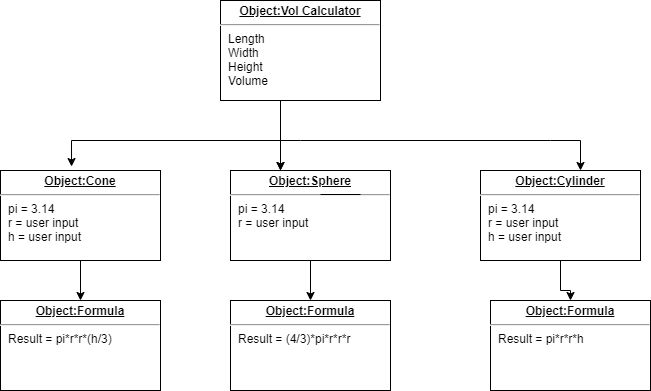

The diagram above was exported from draw.io. Its source (the exported page's mxGraphModel, read from the mxfile embedded in the PNG):
<mxGraphModel dx="1102" dy="566" grid="1" gridSize="10" guides="1" tooltips="1" connect="1" arrows="1" fold="1" page="1" pageScale="1" pageWidth="850" pageHeight="1100" math="0" shadow="0">
  <root>
    <mxCell id="0" />
    <mxCell id="1" parent="0" />
    <mxCell id="_l0PNKUd5Ae6Ppuo91F7-7" value="" style="shape=link;html=1;" edge="1" parent="1">
      <mxGeometry width="100" relative="1" as="geometry">
        <mxPoint x="280" y="80" as="sourcePoint" />
        <mxPoint x="280" y="80" as="targetPoint" />
      </mxGeometry>
    </mxCell>
    <mxCell id="_l0PNKUd5Ae6Ppuo91F7-59" value="&lt;p style=&quot;margin: 0px ; margin-top: 4px ; text-align: center ; text-decoration: underline&quot;&gt;&lt;b&gt;Object:Vol Calculator&lt;/b&gt;&lt;/p&gt;&lt;hr&gt;&lt;p style=&quot;margin: 0px ; margin-left: 8px&quot;&gt;Length&amp;nbsp;&lt;br&gt;Width&lt;/p&gt;&lt;p style=&quot;margin: 0px ; margin-left: 8px&quot;&gt;Height&lt;br&gt;Volume&lt;/p&gt;" style="verticalAlign=top;align=left;overflow=fill;fontSize=12;fontFamily=Helvetica;html=1;" vertex="1" parent="1">
      <mxGeometry x="300" y="40" width="160" height="100" as="geometry" />
    </mxCell>
    <mxCell id="_l0PNKUd5Ae6Ppuo91F7-79" value="" style="edgeStyle=orthogonalEdgeStyle;rounded=0;orthogonalLoop=1;jettySize=auto;html=1;" edge="1" parent="1" source="_l0PNKUd5Ae6Ppuo91F7-60" target="_l0PNKUd5Ae6Ppuo91F7-66">
      <mxGeometry relative="1" as="geometry" />
    </mxCell>
    <mxCell id="_l0PNKUd5Ae6Ppuo91F7-60" value="&lt;p style=&quot;margin: 0px ; margin-top: 4px ; text-align: center ; text-decoration: underline&quot;&gt;&lt;b&gt;Object:Cone&lt;/b&gt;&lt;/p&gt;&lt;hr&gt;&lt;p style=&quot;margin: 0px ; margin-left: 8px&quot;&gt;pi = 3.14&lt;br&gt;r = user input&lt;br&gt;h = user input&amp;nbsp;&lt;/p&gt;&lt;p style=&quot;margin: 0px ; margin-left: 8px&quot;&gt;&lt;br&gt;&lt;/p&gt;" style="verticalAlign=top;align=left;overflow=fill;fontSize=12;fontFamily=Helvetica;html=1;" vertex="1" parent="1">
      <mxGeometry x="80" y="210" width="160" height="90" as="geometry" />
    </mxCell>
    <mxCell id="_l0PNKUd5Ae6Ppuo91F7-77" value="" style="edgeStyle=orthogonalEdgeStyle;rounded=0;orthogonalLoop=1;jettySize=auto;html=1;" edge="1" parent="1" source="_l0PNKUd5Ae6Ppuo91F7-61" target="_l0PNKUd5Ae6Ppuo91F7-67">
      <mxGeometry relative="1" as="geometry" />
    </mxCell>
    <mxCell id="_l0PNKUd5Ae6Ppuo91F7-61" value="&lt;p style=&quot;margin: 0px ; margin-top: 4px ; text-align: center ; text-decoration: underline&quot;&gt;&lt;b&gt;Object:Sphere&lt;/b&gt;&lt;/p&gt;&lt;hr&gt;&lt;p style=&quot;margin: 0px ; margin-left: 8px&quot;&gt;pi = 3.14&lt;br&gt;r = user input&lt;br&gt;&lt;/p&gt;" style="verticalAlign=top;align=left;overflow=fill;fontSize=12;fontFamily=Helvetica;html=1;" vertex="1" parent="1">
      <mxGeometry x="310" y="210" width="160" height="90" as="geometry" />
    </mxCell>
    <mxCell id="_l0PNKUd5Ae6Ppuo91F7-66" value="&lt;p style=&quot;margin: 0px ; margin-top: 4px ; text-align: center ; text-decoration: underline&quot;&gt;&lt;b&gt;Object:Formula&lt;/b&gt;&lt;/p&gt;&lt;hr&gt;&lt;p style=&quot;margin: 0px ; margin-left: 8px&quot;&gt;Result = pi*r*r*(h/3)&lt;/p&gt;&lt;p style=&quot;margin: 0px ; margin-left: 8px&quot;&gt;&lt;br&gt;&lt;/p&gt;" style="verticalAlign=top;align=left;overflow=fill;fontSize=12;fontFamily=Helvetica;html=1;" vertex="1" parent="1">
      <mxGeometry x="80" y="340" width="160" height="90" as="geometry" />
    </mxCell>
    <mxCell id="_l0PNKUd5Ae6Ppuo91F7-67" value="&lt;p style=&quot;margin: 0px ; margin-top: 4px ; text-align: center ; text-decoration: underline&quot;&gt;&lt;b&gt;Object:Formula&lt;/b&gt;&lt;/p&gt;&lt;hr&gt;&lt;p style=&quot;margin: 0px ; margin-left: 8px&quot;&gt;Result = (4/3)*pi*r*r*r&lt;br&gt;&lt;/p&gt;" style="verticalAlign=top;align=left;overflow=fill;fontSize=12;fontFamily=Helvetica;html=1;" vertex="1" parent="1">
      <mxGeometry x="310" y="340" width="160" height="90" as="geometry" />
    </mxCell>
    <mxCell id="_l0PNKUd5Ae6Ppuo91F7-80" value="" style="edgeStyle=orthogonalEdgeStyle;rounded=0;orthogonalLoop=1;jettySize=auto;html=1;" edge="1" parent="1" source="_l0PNKUd5Ae6Ppuo91F7-68" target="_l0PNKUd5Ae6Ppuo91F7-69">
      <mxGeometry relative="1" as="geometry">
        <Array as="points">
          <mxPoint x="640" y="330" />
          <mxPoint x="650" y="330" />
        </Array>
      </mxGeometry>
    </mxCell>
    <mxCell id="_l0PNKUd5Ae6Ppuo91F7-68" value="&lt;p style=&quot;margin: 0px ; margin-top: 4px ; text-align: center ; text-decoration: underline&quot;&gt;&lt;b&gt;Object:Cylinder&lt;/b&gt;&lt;/p&gt;&lt;hr&gt;&lt;p style=&quot;margin: 0px ; margin-left: 8px&quot;&gt;pi = 3.14&lt;br&gt;r = user input&lt;br&gt;h = user input&lt;/p&gt;" style="verticalAlign=top;align=left;overflow=fill;fontSize=12;fontFamily=Helvetica;html=1;" vertex="1" parent="1">
      <mxGeometry x="560" y="210" width="160" height="90" as="geometry" />
    </mxCell>
    <mxCell id="_l0PNKUd5Ae6Ppuo91F7-69" value="&lt;p style=&quot;margin: 0px ; margin-top: 4px ; text-align: center ; text-decoration: underline&quot;&gt;&lt;b&gt;Object:Formula&lt;/b&gt;&lt;/p&gt;&lt;hr&gt;&lt;p style=&quot;margin: 0px ; margin-left: 8px&quot;&gt;Result = pi*r*r*h&lt;/p&gt;" style="verticalAlign=top;align=left;overflow=fill;fontSize=12;fontFamily=Helvetica;html=1;" vertex="1" parent="1">
      <mxGeometry x="570" y="340" width="160" height="90" as="geometry" />
    </mxCell>
    <mxCell id="_l0PNKUd5Ae6Ppuo91F7-70" value="" style="line;strokeWidth=1;fillColor=none;align=left;verticalAlign=middle;spacingTop=-1;spacingLeft=3;spacingRight=3;rotatable=0;labelPosition=right;points=[];portConstraint=eastwest;" vertex="1" parent="1">
      <mxGeometry x="400" y="230" width="40" height="8" as="geometry" />
    </mxCell>
    <mxCell id="_l0PNKUd5Ae6Ppuo91F7-72" style="edgeStyle=orthogonalEdgeStyle;rounded=0;orthogonalLoop=1;jettySize=auto;html=1;entryX=0.444;entryY=-0.044;entryDx=0;entryDy=0;entryPerimeter=0;" edge="1" parent="1" target="_l0PNKUd5Ae6Ppuo91F7-60">
      <mxGeometry relative="1" as="geometry">
        <mxPoint x="150" y="180" as="targetPoint" />
        <mxPoint x="360" y="180" as="sourcePoint" />
      </mxGeometry>
    </mxCell>
    <mxCell id="_l0PNKUd5Ae6Ppuo91F7-73" value="" style="edgeStyle=orthogonalEdgeStyle;rounded=0;orthogonalLoop=1;jettySize=auto;html=1;" edge="1" parent="1" source="_l0PNKUd5Ae6Ppuo91F7-71" target="_l0PNKUd5Ae6Ppuo91F7-61">
      <mxGeometry relative="1" as="geometry">
        <Array as="points">
          <mxPoint x="360" y="180" />
        </Array>
      </mxGeometry>
    </mxCell>
    <mxCell id="_l0PNKUd5Ae6Ppuo91F7-74" style="edgeStyle=orthogonalEdgeStyle;rounded=0;orthogonalLoop=1;jettySize=auto;html=1;entryX=0.625;entryY=0;entryDx=0;entryDy=0;entryPerimeter=0;" edge="1" parent="1" source="_l0PNKUd5Ae6Ppuo91F7-71" target="_l0PNKUd5Ae6Ppuo91F7-68">
      <mxGeometry relative="1" as="geometry" />
    </mxCell>
    <mxCell id="_l0PNKUd5Ae6Ppuo91F7-75" value="" style="edgeStyle=orthogonalEdgeStyle;rounded=0;orthogonalLoop=1;jettySize=auto;html=1;" edge="1" parent="1" target="_l0PNKUd5Ae6Ppuo91F7-61">
      <mxGeometry relative="1" as="geometry">
        <mxPoint x="430" y="140" as="sourcePoint" />
        <Array as="points">
          <mxPoint x="430" y="140" />
          <mxPoint x="360" y="140" />
        </Array>
      </mxGeometry>
    </mxCell>
    <mxCell id="_l0PNKUd5Ae6Ppuo91F7-71" value="" style="line;strokeWidth=1;rotatable=0;dashed=0;labelPosition=right;align=left;verticalAlign=middle;spacingTop=0;spacingLeft=6;points=[];portConstraint=eastwest;" vertex="1" parent="1">
      <mxGeometry x="380" y="170" width="250" height="20" as="geometry" />
    </mxCell>
  </root>
</mxGraphModel>